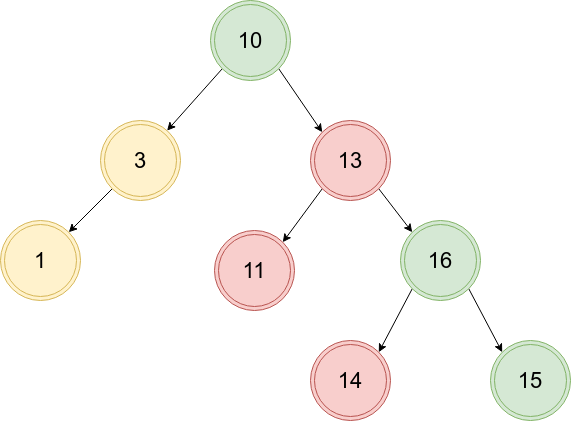

The diagram above was exported from draw.io. Its source (the exported page's mxGraphModel, read from the mxfile embedded in the PNG):
<mxGraphModel dx="2062" dy="1123" grid="1" gridSize="10" guides="1" tooltips="1" connect="1" arrows="1" fold="1" page="1" pageScale="1" pageWidth="827" pageHeight="1169" math="0" shadow="0">
  <root>
    <mxCell id="0" />
    <mxCell id="1" parent="0" />
    <mxCell id="tdW_Zxo0_GGDzuLG0kOU-2" style="rounded=0;orthogonalLoop=1;jettySize=auto;html=1;exitX=0;exitY=1;exitDx=0;exitDy=0;entryX=1;entryY=0;entryDx=0;entryDy=0;" edge="1" parent="1" source="tdW_Zxo0_GGDzuLG0kOU-3" target="tdW_Zxo0_GGDzuLG0kOU-10">
      <mxGeometry relative="1" as="geometry" />
    </mxCell>
    <mxCell id="tdW_Zxo0_GGDzuLG0kOU-3" value="&lt;span style=&quot;font-size: 22px;&quot;&gt;3&lt;/span&gt;" style="ellipse;shape=doubleEllipse;whiteSpace=wrap;html=1;aspect=fixed;fillColor=#fff2cc;strokeColor=#d6b656;" vertex="1" parent="1">
      <mxGeometry x="260" y="280" width="80" height="80" as="geometry" />
    </mxCell>
    <mxCell id="tdW_Zxo0_GGDzuLG0kOU-5" style="rounded=0;orthogonalLoop=1;jettySize=auto;html=1;exitX=1;exitY=1;exitDx=0;exitDy=0;entryX=0;entryY=0;entryDx=0;entryDy=0;" edge="1" parent="1" source="tdW_Zxo0_GGDzuLG0kOU-6" target="tdW_Zxo0_GGDzuLG0kOU-14">
      <mxGeometry relative="1" as="geometry" />
    </mxCell>
    <mxCell id="tdW_Zxo0_GGDzuLG0kOU-20" style="rounded=0;orthogonalLoop=1;jettySize=auto;html=1;exitX=0;exitY=1;exitDx=0;exitDy=0;entryX=1;entryY=0;entryDx=0;entryDy=0;" edge="1" parent="1" source="tdW_Zxo0_GGDzuLG0kOU-6" target="tdW_Zxo0_GGDzuLG0kOU-15">
      <mxGeometry relative="1" as="geometry" />
    </mxCell>
    <mxCell id="tdW_Zxo0_GGDzuLG0kOU-6" value="&lt;font style=&quot;font-size: 22px;&quot;&gt;16&lt;/font&gt;" style="ellipse;shape=doubleEllipse;whiteSpace=wrap;html=1;aspect=fixed;fillColor=#d5e8d4;strokeColor=#82b366;" vertex="1" parent="1">
      <mxGeometry x="560" y="380" width="80" height="80" as="geometry" />
    </mxCell>
    <mxCell id="tdW_Zxo0_GGDzuLG0kOU-7" style="rounded=0;orthogonalLoop=1;jettySize=auto;html=1;exitX=0;exitY=1;exitDx=0;exitDy=0;" edge="1" parent="1" source="tdW_Zxo0_GGDzuLG0kOU-9" target="tdW_Zxo0_GGDzuLG0kOU-3">
      <mxGeometry relative="1" as="geometry" />
    </mxCell>
    <mxCell id="tdW_Zxo0_GGDzuLG0kOU-17" style="rounded=0;orthogonalLoop=1;jettySize=auto;html=1;exitX=1;exitY=1;exitDx=0;exitDy=0;entryX=0;entryY=0;entryDx=0;entryDy=0;" edge="1" parent="1" source="tdW_Zxo0_GGDzuLG0kOU-9" target="tdW_Zxo0_GGDzuLG0kOU-13">
      <mxGeometry relative="1" as="geometry" />
    </mxCell>
    <mxCell id="tdW_Zxo0_GGDzuLG0kOU-9" value="&lt;font style=&quot;font-size: 22px;&quot;&gt;10&lt;/font&gt;" style="ellipse;shape=doubleEllipse;whiteSpace=wrap;html=1;aspect=fixed;fillColor=#d5e8d4;strokeColor=#82b366;" vertex="1" parent="1">
      <mxGeometry x="370" y="160" width="80" height="80" as="geometry" />
    </mxCell>
    <mxCell id="tdW_Zxo0_GGDzuLG0kOU-10" value="&lt;span style=&quot;font-size: 22px;&quot;&gt;1&lt;/span&gt;" style="ellipse;shape=doubleEllipse;whiteSpace=wrap;html=1;aspect=fixed;fillColor=#fff2cc;strokeColor=#d6b656;" vertex="1" parent="1">
      <mxGeometry x="160" y="380" width="80" height="80" as="geometry" />
    </mxCell>
    <mxCell id="tdW_Zxo0_GGDzuLG0kOU-18" style="rounded=0;orthogonalLoop=1;jettySize=auto;html=1;exitX=1;exitY=1;exitDx=0;exitDy=0;entryX=0;entryY=0;entryDx=0;entryDy=0;" edge="1" parent="1" source="tdW_Zxo0_GGDzuLG0kOU-13" target="tdW_Zxo0_GGDzuLG0kOU-6">
      <mxGeometry relative="1" as="geometry" />
    </mxCell>
    <mxCell id="tdW_Zxo0_GGDzuLG0kOU-19" style="rounded=0;orthogonalLoop=1;jettySize=auto;html=1;exitX=0;exitY=1;exitDx=0;exitDy=0;entryX=1;entryY=0;entryDx=0;entryDy=0;" edge="1" parent="1" source="tdW_Zxo0_GGDzuLG0kOU-13" target="tdW_Zxo0_GGDzuLG0kOU-16">
      <mxGeometry relative="1" as="geometry" />
    </mxCell>
    <mxCell id="tdW_Zxo0_GGDzuLG0kOU-13" value="&lt;font style=&quot;font-size: 22px;&quot;&gt;13&lt;/font&gt;" style="ellipse;shape=doubleEllipse;whiteSpace=wrap;html=1;aspect=fixed;fillColor=#f8cecc;strokeColor=#b85450;" vertex="1" parent="1">
      <mxGeometry x="470" y="280" width="80" height="80" as="geometry" />
    </mxCell>
    <mxCell id="tdW_Zxo0_GGDzuLG0kOU-14" value="&lt;font style=&quot;font-size: 22px;&quot;&gt;15&lt;/font&gt;" style="ellipse;shape=doubleEllipse;whiteSpace=wrap;html=1;aspect=fixed;fillColor=#d5e8d4;strokeColor=#82b366;" vertex="1" parent="1">
      <mxGeometry x="650" y="500" width="80" height="80" as="geometry" />
    </mxCell>
    <mxCell id="tdW_Zxo0_GGDzuLG0kOU-15" value="&lt;font style=&quot;font-size: 22px;&quot;&gt;14&lt;/font&gt;" style="ellipse;shape=doubleEllipse;whiteSpace=wrap;html=1;aspect=fixed;fillColor=#f8cecc;strokeColor=#b85450;" vertex="1" parent="1">
      <mxGeometry x="470" y="500" width="80" height="80" as="geometry" />
    </mxCell>
    <mxCell id="tdW_Zxo0_GGDzuLG0kOU-16" value="&lt;font style=&quot;font-size: 22px;&quot;&gt;11&lt;/font&gt;" style="ellipse;shape=doubleEllipse;whiteSpace=wrap;html=1;aspect=fixed;fillColor=#f8cecc;strokeColor=#b85450;" vertex="1" parent="1">
      <mxGeometry x="374" y="390" width="80" height="80" as="geometry" />
    </mxCell>
  </root>
</mxGraphModel>